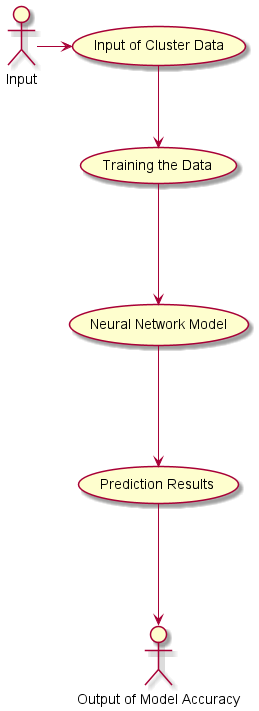

The diagram above was rendered by PlantUML. Its source (embedded in the PNG):
@startuml
'https://plantuml.com/use-case-diagram

(Neural Network Model) as Admin
(Training the Data) as (Use)

Input -> (Input of Cluster Data)
(Input of Cluster Data) --> (Use)

(Use) ---> Admin


Admin ---> (Prediction Results)

(Prediction Results) ---> :Output of Model Accuracy:
@enduml